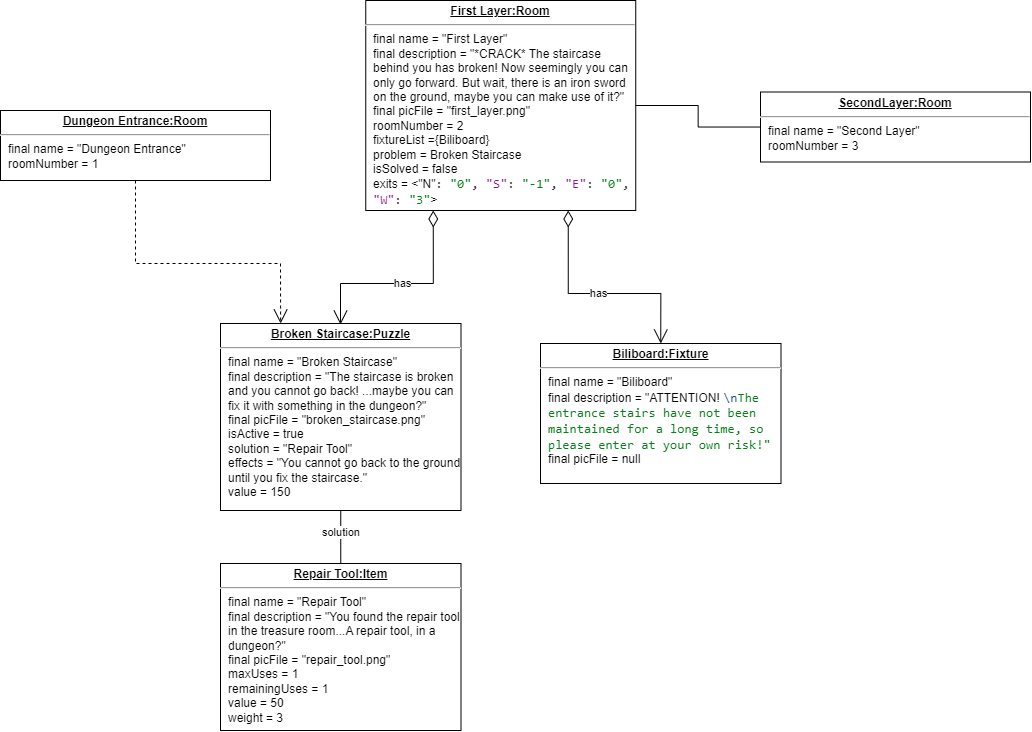

The diagram above was exported from draw.io. Its source (the exported page's mxGraphModel, read from the mxfile embedded in the PNG):
<mxGraphModel dx="2060" dy="629" grid="1" gridSize="10" guides="1" tooltips="1" connect="1" arrows="1" fold="1" page="1" pageScale="1" pageWidth="827" pageHeight="1169" math="0" shadow="0">
  <root>
    <mxCell id="0" />
    <mxCell id="1" parent="0" />
    <mxCell id="90" value="&lt;p style=&quot;margin:0px;margin-top:4px;text-align:center;text-decoration:underline;&quot;&gt;&lt;b&gt;First Layer:Room&lt;/b&gt;&lt;/p&gt;&lt;hr&gt;&lt;p style=&quot;margin:0px;margin-left:8px;&quot;&gt;final name =&amp;nbsp;&quot;First Layer&quot;&lt;/p&gt;&lt;p style=&quot;margin:0px;margin-left:8px;&quot;&gt;final description =&amp;nbsp;&quot;*CRACK* The staircase behind you has broken! Now seemingly you can only go forward. But wait, there is an iron sword on the ground, maybe you can make use of it?&quot;&lt;/p&gt;&lt;p style=&quot;margin:0px;margin-left:8px;&quot;&gt;final picFile =&amp;nbsp;&quot;first_layer.png&quot;&lt;/p&gt;&lt;p style=&quot;margin:0px;margin-left:8px;&quot;&gt;roomNumber = 2&lt;br&gt;&lt;/p&gt;&lt;p style=&quot;margin:0px;margin-left:8px;&quot;&gt;fixtureList ={Biliboard}&lt;/p&gt;&lt;p style=&quot;margin:0px;margin-left:8px;&quot;&gt;problem =&amp;nbsp;Broken Staircase&lt;/p&gt;&lt;p style=&quot;margin:0px;margin-left:8px;&quot;&gt;isSolved = false&lt;/p&gt;&lt;p style=&quot;margin:0px;margin-left:8px;&quot;&gt;exits = &amp;lt;&quot;N&quot;&lt;span style=&quot;font-family: &amp;quot;JetBrains Mono&amp;quot;, monospace; font-size: 9.8pt; background-color: rgb(255, 255, 255); color: rgb(8, 8, 8);&quot;&gt;: &lt;/span&gt;&lt;span style=&quot;font-family: &amp;quot;JetBrains Mono&amp;quot;, monospace; font-size: 9.8pt; background-color: rgb(255, 255, 255); color: rgb(6, 125, 23);&quot;&gt;&quot;0&quot;&lt;/span&gt;&lt;span style=&quot;font-family: &amp;quot;JetBrains Mono&amp;quot;, monospace; font-size: 9.8pt; background-color: rgb(255, 255, 255); color: rgb(8, 8, 8);&quot;&gt;, &lt;/span&gt;&lt;span style=&quot;font-family: &amp;quot;JetBrains Mono&amp;quot;, monospace; font-size: 9.8pt; background-color: rgb(255, 255, 255); color: rgb(135, 16, 148);&quot;&gt;&quot;S&quot;&lt;/span&gt;&lt;span style=&quot;font-family: &amp;quot;JetBrains Mono&amp;quot;, monospace; font-size: 9.8pt; background-color: rgb(255, 255, 255); color: rgb(8, 8, 8);&quot;&gt;: &lt;/span&gt;&lt;span style=&quot;font-family: &amp;quot;JetBrains Mono&amp;quot;, monospace; font-size: 9.8pt; background-color: rgb(255, 255, 255); color: rgb(6, 125, 23);&quot;&gt;&quot;-1&quot;&lt;/span&gt;&lt;span style=&quot;font-family: &amp;quot;JetBrains Mono&amp;quot;, monospace; font-size: 9.8pt; background-color: rgb(255, 255, 255); color: rgb(8, 8, 8);&quot;&gt;, &lt;/span&gt;&lt;span style=&quot;font-family: &amp;quot;JetBrains Mono&amp;quot;, monospace; font-size: 9.8pt; background-color: rgb(255, 255, 255); color: rgb(135, 16, 148);&quot;&gt;&quot;E&quot;&lt;/span&gt;&lt;span style=&quot;font-family: &amp;quot;JetBrains Mono&amp;quot;, monospace; font-size: 9.8pt; background-color: rgb(255, 255, 255); color: rgb(8, 8, 8);&quot;&gt;: &lt;/span&gt;&lt;span style=&quot;font-family: &amp;quot;JetBrains Mono&amp;quot;, monospace; font-size: 9.8pt; background-color: rgb(255, 255, 255); color: rgb(6, 125, 23);&quot;&gt;&quot;0&quot;&lt;/span&gt;&lt;span style=&quot;font-family: &amp;quot;JetBrains Mono&amp;quot;, monospace; font-size: 9.8pt; background-color: rgb(255, 255, 255); color: rgb(8, 8, 8);&quot;&gt;, &lt;/span&gt;&lt;span style=&quot;font-family: &amp;quot;JetBrains Mono&amp;quot;, monospace; font-size: 9.8pt; background-color: rgb(255, 255, 255); color: rgb(135, 16, 148);&quot;&gt;&quot;W&quot;&lt;/span&gt;&lt;span style=&quot;font-family: &amp;quot;JetBrains Mono&amp;quot;, monospace; font-size: 9.8pt; background-color: rgb(255, 255, 255); color: rgb(8, 8, 8);&quot;&gt;: &lt;/span&gt;&lt;span style=&quot;font-family: &amp;quot;JetBrains Mono&amp;quot;, monospace; font-size: 9.8pt; background-color: rgb(255, 255, 255); color: rgb(6, 125, 23);&quot;&gt;&quot;3&quot;&lt;/span&gt;&lt;span style=&quot;background-color: initial;&quot;&gt;&amp;gt;&lt;/span&gt;&lt;/p&gt;" style="verticalAlign=top;align=left;overflow=fill;fontSize=12;fontFamily=Helvetica;html=1;whiteSpace=wrap;" parent="1" vertex="1">
      <mxGeometry x="-144.75" y="700" width="270" height="210" as="geometry" />
    </mxCell>
    <mxCell id="91" value="&lt;p style=&quot;margin:0px;margin-top:4px;text-align:center;text-decoration:underline;&quot;&gt;&lt;b&gt;Biliboard:Fixture&lt;/b&gt;&lt;/p&gt;&lt;hr&gt;&lt;p style=&quot;margin:0px;margin-left:8px;&quot;&gt;final name =&amp;nbsp;&quot;Biliboard&quot;&lt;/p&gt;&lt;p style=&quot;margin:0px;margin-left:8px;&quot;&gt;final description =&amp;nbsp;&quot;ATTENTION! &lt;span style=&quot;font-family: &amp;quot;JetBrains Mono&amp;quot;, monospace; font-size: 9.8pt; background-color: rgb(255, 255, 255); color: rgb(0, 55, 166);&quot;&gt;\n&lt;/span&gt;&lt;span style=&quot;font-family: &amp;quot;JetBrains Mono&amp;quot;, monospace; font-size: 9.8pt; background-color: rgb(255, 255, 255); color: rgb(6, 125, 23);&quot;&gt;The entrance stairs have not been maintained for a long time, so please enter at your own risk!&quot;&lt;/span&gt;&lt;/p&gt;&lt;p style=&quot;margin:0px;margin-left:8px;&quot;&gt;final picFile = null&lt;br&gt;&lt;/p&gt;" style="verticalAlign=top;align=left;overflow=fill;fontSize=12;fontFamily=Helvetica;html=1;whiteSpace=wrap;" parent="1" vertex="1">
      <mxGeometry x="30" y="1043" width="240.5" height="140" as="geometry" />
    </mxCell>
    <mxCell id="95" value="has" style="endArrow=open;html=1;endSize=12;startArrow=diamondThin;startSize=14;startFill=0;edgeStyle=orthogonalEdgeStyle;rounded=0;exitX=0.75;exitY=1;exitDx=0;exitDy=0;entryX=0.5;entryY=0;entryDx=0;entryDy=0;" parent="1" source="90" target="91" edge="1">
      <mxGeometry relative="1" as="geometry">
        <mxPoint x="400" y="1123" as="sourcePoint" />
        <mxPoint x="363" y="783" as="targetPoint" />
        <Array as="points">
          <mxPoint x="58" y="993" />
          <mxPoint x="150" y="993" />
        </Array>
      </mxGeometry>
    </mxCell>
    <mxCell id="97" value="&lt;p style=&quot;margin:0px;margin-top:4px;text-align:center;text-decoration:underline;&quot;&gt;&lt;b&gt;Broken Staircase:Puzzle&lt;/b&gt;&lt;/p&gt;&lt;hr&gt;&lt;p style=&quot;margin:0px;margin-left:8px;&quot;&gt;final name =&amp;nbsp;&quot;Broken Staircase&lt;span style=&quot;background-color: initial;&quot;&gt;&quot;&lt;/span&gt;&lt;/p&gt;&lt;p style=&quot;margin:0px;margin-left:8px;&quot;&gt;final description =&amp;nbsp;&quot;The staircase is broken and you cannot go back! ...maybe you can fix it with something in the dungeon?&quot;&lt;/p&gt;&lt;p style=&quot;margin:0px;margin-left:8px;&quot;&gt;final picFile =&amp;nbsp;&quot;broken_staircase.png&quot;&lt;/p&gt;&lt;p style=&quot;margin:0px;margin-left:8px;&quot;&gt;&lt;span style=&quot;background-color: initial;&quot;&gt;isActive = true&lt;/span&gt;&lt;/p&gt;&lt;p style=&quot;margin:0px;margin-left:8px;&quot;&gt;&lt;span style=&quot;background-color: initial;&quot;&gt;solution =&amp;nbsp;&lt;/span&gt;&quot;Repair Tool&quot;&lt;/p&gt;&lt;p style=&quot;margin:0px;margin-left:8px;&quot;&gt;&lt;span style=&quot;background-color: initial;&quot;&gt;effects =&amp;nbsp;&lt;/span&gt;&quot;You cannot go back to the ground until you fix the staircase.&quot;&lt;/p&gt;&lt;p style=&quot;margin:0px;margin-left:8px;&quot;&gt;&lt;span style=&quot;background-color: initial;&quot;&gt;value = 150&lt;/span&gt;&lt;/p&gt;" style="verticalAlign=top;align=left;overflow=fill;fontSize=12;fontFamily=Helvetica;html=1;whiteSpace=wrap;" parent="1" vertex="1">
      <mxGeometry x="-290" y="1023" width="240.5" height="187" as="geometry" />
    </mxCell>
    <mxCell id="98" value="has" style="endArrow=open;html=1;endSize=12;startArrow=diamondThin;startSize=14;startFill=0;edgeStyle=orthogonalEdgeStyle;rounded=0;exitX=0.25;exitY=1;exitDx=0;exitDy=0;" parent="1" source="90" edge="1">
      <mxGeometry relative="1" as="geometry">
        <mxPoint x="-100" y="963" as="sourcePoint" />
        <mxPoint x="-170" y="1024" as="targetPoint" />
        <Array as="points">
          <mxPoint x="-77" y="983" />
          <mxPoint x="-170" y="983" />
          <mxPoint x="-170" y="1024" />
        </Array>
      </mxGeometry>
    </mxCell>
    <mxCell id="100" value="&lt;p style=&quot;margin:0px;margin-top:4px;text-align:center;text-decoration:underline;&quot;&gt;&lt;b&gt;Repair Tool:Item&lt;/b&gt;&lt;/p&gt;&lt;hr&gt;&lt;p style=&quot;margin:0px;margin-left:8px;&quot;&gt;final name =&amp;nbsp;&quot;Repair Tool&quot;&lt;/p&gt;&lt;p style=&quot;margin:0px;margin-left:8px;&quot;&gt;final description =&amp;nbsp;&quot;You found the repair tool in the treasure room...A repair tool, in a dungeon?&quot;&lt;/p&gt;&lt;p style=&quot;margin:0px;margin-left:8px;&quot;&gt;final picFile =&amp;nbsp;&quot;repair_tool.png&quot;&lt;/p&gt;&lt;p style=&quot;margin:0px;margin-left:8px;&quot;&gt;&lt;span style=&quot;background-color: initial;&quot;&gt;&lt;font style=&quot;font-size: 12px;&quot; face=&quot;Helvetica&quot;&gt;maxUses = 1&lt;/font&gt;&lt;/span&gt;&lt;/p&gt;&lt;p style=&quot;margin:0px;margin-left:8px;&quot;&gt;&lt;span style=&quot;background-color: initial;&quot;&gt;&lt;font style=&quot;font-size: 12px;&quot;&gt;remainingUses = 1&lt;/font&gt;&lt;/span&gt;&lt;/p&gt;&lt;p style=&quot;margin:0px;margin-left:8px;&quot;&gt;&lt;span style=&quot;background-color: initial;&quot;&gt;&lt;font style=&quot;font-size: 12px;&quot; face=&quot;Helvetica&quot;&gt;value = 50&lt;/font&gt;&lt;/span&gt;&lt;/p&gt;&lt;p style=&quot;margin:0px;margin-left:8px;&quot;&gt;&lt;span style=&quot;background-color: initial;&quot;&gt;&lt;font face=&quot;Helvetica&quot; style=&quot;font-size: 12px;&quot;&gt;weight = 3&lt;/font&gt;&lt;/span&gt;&lt;/p&gt;" style="verticalAlign=top;align=left;overflow=fill;fontSize=12;fontFamily=Helvetica;html=1;whiteSpace=wrap;" parent="1" vertex="1">
      <mxGeometry x="-290" y="1263" width="240.5" height="167" as="geometry" />
    </mxCell>
    <mxCell id="101" value="" style="endArrow=none;html=1;edgeStyle=orthogonalEdgeStyle;rounded=0;exitX=0.5;exitY=1;exitDx=0;exitDy=0;entryX=0.5;entryY=0;entryDx=0;entryDy=0;" parent="1" source="97" target="100" edge="1">
      <mxGeometry relative="1" as="geometry">
        <mxPoint x="-400" y="1263" as="sourcePoint" />
        <mxPoint x="-240" y="1263" as="targetPoint" />
      </mxGeometry>
    </mxCell>
    <mxCell id="102" value="solution" style="edgeLabel;resizable=0;html=1;align=left;verticalAlign=bottom;" parent="101" connectable="0" vertex="1">
      <mxGeometry x="-1" relative="1" as="geometry">
        <mxPoint x="-20" y="30" as="offset" />
      </mxGeometry>
    </mxCell>
    <mxCell id="104" value="&lt;p style=&quot;margin:0px;margin-top:4px;text-align:center;text-decoration:underline;&quot;&gt;&lt;b&gt;SecondLayer:Room&lt;/b&gt;&lt;/p&gt;&lt;hr&gt;&lt;p style=&quot;margin:0px;margin-left:8px;&quot;&gt;final name =&amp;nbsp;&quot;Second Layer&quot;&lt;/p&gt;&lt;p style=&quot;margin:0px;margin-left:8px;&quot;&gt;roomNumber = 3&lt;br&gt;&lt;br&gt;&lt;/p&gt;" style="verticalAlign=top;align=left;overflow=fill;fontSize=12;fontFamily=Helvetica;html=1;whiteSpace=wrap;" parent="1" vertex="1">
      <mxGeometry x="250" y="791.5" width="270" height="70" as="geometry" />
    </mxCell>
    <mxCell id="111" value="" style="endArrow=none;html=1;edgeStyle=orthogonalEdgeStyle;rounded=0;" parent="1" source="90" target="104" edge="1">
      <mxGeometry relative="1" as="geometry">
        <mxPoint x="130" y="833" as="sourcePoint" />
        <mxPoint x="279.5" y="843" as="targetPoint" />
      </mxGeometry>
    </mxCell>
    <mxCell id="114" value="&lt;p style=&quot;margin:0px;margin-top:4px;text-align:center;text-decoration:underline;&quot;&gt;&lt;b&gt;Dungeon Entrance:Room&lt;/b&gt;&lt;/p&gt;&lt;hr&gt;&lt;p style=&quot;margin:0px;margin-left:8px;&quot;&gt;final name =&amp;nbsp;&quot;&lt;span style=&quot;border-color: var(--border-color); text-align: center;&quot;&gt;Dungeon Entrance&lt;/span&gt;&quot;&lt;/p&gt;&lt;p style=&quot;margin:0px;margin-left:8px;&quot;&gt;roomNumber = 1&lt;br&gt;&lt;br&gt;&lt;/p&gt;" style="verticalAlign=top;align=left;overflow=fill;fontSize=12;fontFamily=Helvetica;html=1;whiteSpace=wrap;" parent="1" vertex="1">
      <mxGeometry x="-510" y="810" width="270" height="70" as="geometry" />
    </mxCell>
    <mxCell id="115" value="" style="endArrow=open;endSize=12;dashed=1;html=1;rounded=0;entryX=0.25;entryY=0;entryDx=0;entryDy=0;exitX=0.5;exitY=1;exitDx=0;exitDy=0;" parent="1" source="114" target="97" edge="1">
      <mxGeometry width="160" relative="1" as="geometry">
        <mxPoint x="-370" y="933" as="sourcePoint" />
        <mxPoint x="-200" y="943" as="targetPoint" />
        <Array as="points">
          <mxPoint x="-375" y="963" />
          <mxPoint x="-230" y="963" />
        </Array>
      </mxGeometry>
    </mxCell>
  </root>
</mxGraphModel>